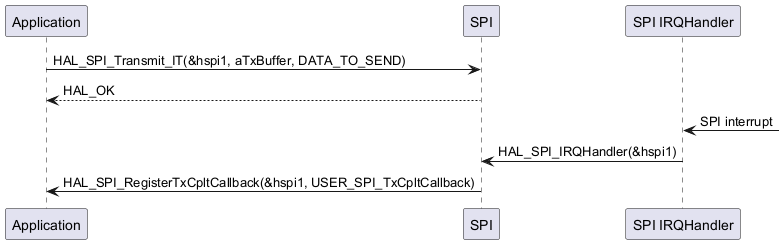

The diagram above was rendered by PlantUML. Its source (embedded in the PNG):
@startuml
"Application"->"SPI" : HAL_SPI_Transmit_IT(&hspi1, aTxBuffer, DATA_TO_SEND)
"SPI" --> "Application" : HAL_OK

"SPI IRQHandler" <- : SPI interrupt
"SPI" <- "SPI IRQHandler" : HAL_SPI_IRQHandler(&hspi1)

"Application" <- "SPI" : HAL_SPI_RegisterTxCpltCallback(&hspi1, USER_SPI_TxCpltCallback)
@enduml